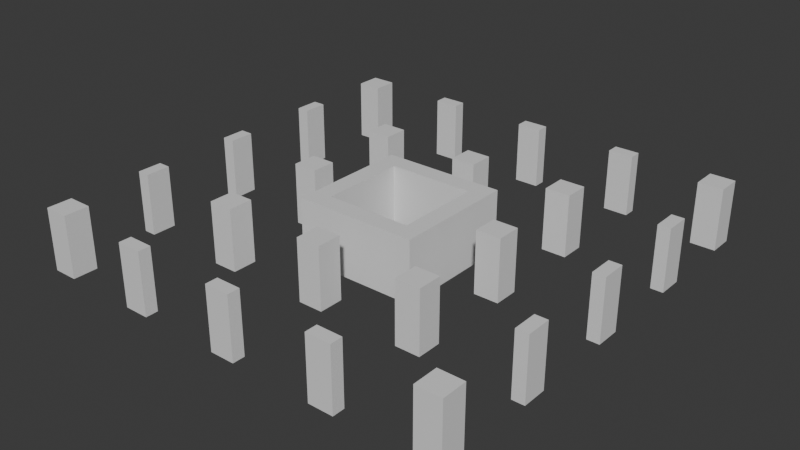 # Source: Stage_Building_HighRiseB_Tier28Upper_01.blend  (saved by Blender 5.2.45; exported with 4.5.12 LTS)
import bpy
from mathutils import Matrix  # noqa: F401  (used for matrix-valued properties, if any)

bpy.ops.wm.read_factory_settings(use_empty=True)
scene = bpy.context.scene
scene.name = 'Scene'

# ---- collections
col_collection = bpy.data.collections.new('Collection'); scene.collection.children.link(col_collection)

# ---- materials (node trees are filled in below, after node groups)
mat_concrete = bpy.data.materials.new('Concrete')
mat_concrete.diffuse_color = (0.6, 0.6, 0.6, 1.0)
mat_rebar = bpy.data.materials.new('Rebar')
mat_rebar.diffuse_color = (0.15, 0.25, 0.6, 1.0)

# ---- material node trees
mat_concrete.use_nodes = True; mat_concrete.node_tree.nodes.clear()
_N = mat_concrete.node_tree.nodes; _L = mat_concrete.node_tree.links
n0 = _N.new('ShaderNodeBsdfPrincipled'); n0.name = 'Principled BSDF'; n0.location = (-200, 100)
n0.inputs[10].default_value = 0.005
n1 = _N.new('ShaderNodeOutputMaterial'); n1.name = 'Material Output'; n1.location = (200, 100)
_L.new(n0.outputs[0], n1.inputs[0])
n1.is_active_output = True
mat_rebar.use_nodes = True; mat_rebar.node_tree.nodes.clear()
_N = mat_rebar.node_tree.nodes; _L = mat_rebar.node_tree.links
n0 = _N.new('ShaderNodeBsdfPrincipled'); n0.name = 'Principled BSDF'; n0.location = (-200, 100)
n0.inputs[10].default_value = 0.005
n1 = _N.new('ShaderNodeOutputMaterial'); n1.name = 'Material Output'; n1.location = (200, 100)
_L.new(n0.outputs[0], n1.inputs[0])
n1.is_active_output = True

# ---- world
world_world = bpy.data.worlds.new('World'); scene.world = world_world
world_world.use_nodes = True; world_world.node_tree.nodes.clear()
_N = world_world.node_tree.nodes; _L = world_world.node_tree.links
n0 = _N.new('ShaderNodeOutputWorld'); n0.name = 'World Output'; n0.location = (200, 100)
n1 = _N.new('ShaderNodeBackground'); n1.name = 'Background'; n1.location = (-200, 100)
n1.inputs[0].default_value = (0.05088, 0.05088, 0.05088, 1.0)
_L.new(n1.outputs[0], n0.inputs[0])
n0.is_active_output = True
world_world.color = (0.05088, 0.05088, 0.05088)
world_world.sun_shadow_jitter_overblur = 0.0

# ---- meshes
me_stage_building_highriseb_tier28upper_01_concrete = bpy.data.meshes.new('Stage_Building_HighRiseB_Tier28Upper_01_Concrete')
me_stage_building_highriseb_tier28upper_01_concrete.from_pydata([(-4.0, -4.0, 0.0), (4.0, -4.0, 0.0), (-4.0, -3.6, 0.0), (4.0, -3.6, 0.0), (-4.0, -4.0, 4.0), (4.0, -4.0, 4.0), (-4.0, -3.6, 4.0), (4.0, -3.6, 4.0), (-4.0, -3.2, 0.0), (4.0, -3.2, 0.0), (-4.0, -2.8, 0.0), (4.0, -2.8, 0.0), (-4.0, -3.2, 4.0), (4.0, -3.2, 4.0), (-4.0, -2.8, 4.0), (4.0, -2.8, 4.0), (-4.0, -3.6, 0.0), (-3.6, -3.6, 0.0), (-4.0, -3.2, 0.0), (-3.6, -3.2, 0.0), (-4.0, -3.6, 4.0), (-3.6, -3.6, 4.0), (-4.0, -3.2, 4.0), (-3.6, -3.2, 4.0), (3.6, -3.6, 0.0), (4.0, -3.6, 0.0), (3.6, -3.2, 0.0), (4.0, -3.2, 0.0), (3.6, -3.6, 4.0), (4.0, -3.6, 4.0), (3.6, -3.2, 4.0), (4.0, -3.2, 4.0), (3.6, -2.8, 0.0), (4.0, -2.8, 0.0), (3.6, 2.8, 0.0), (4.0, 2.8, 0.0), (3.6, -2.8, 4.0), (4.0, -2.8, 4.0), (3.6, 2.8, 4.0), (4.0, 2.8, 4.0), (2.8, -2.8, 0.0), (3.2, -2.8, 0.0), (2.8, 2.8, 0.0), (3.2, 2.8, 0.0), (2.8, -2.8, 4.0), (3.2, -2.8, 4.0), (2.8, 2.8, 4.0), (3.2, 2.8, 4.0), (3.2, -2.8, 0.0), (3.6, -2.8, 0.0), (3.2, -2.4, 0.0), (3.6, -2.4, 0.0), (3.2, -2.8, 4.0), (3.6, -2.8, 4.0), (3.2, -2.4, 4.0), (3.6, -2.4, 4.0), (3.2, 2.4, 0.0), (3.6, 2.4, 0.0), (3.2, 2.8, 0.0), (3.6, 2.8, 0.0), (3.2, 2.4, 4.0), (3.6, 2.4, 4.0), (3.2, 2.8, 4.0), (3.6, 2.8, 4.0), (-4.0, 3.6, 0.0), (4.0, 3.6, 0.0), (-4.0, 4.0, 0.0), (4.0, 4.0, 0.0), (-4.0, 3.6, 4.0), (4.0, 3.6, 4.0), (-4.0, 4.0, 4.0), (4.0, 4.0, 4.0), (-4.0, 2.8, 0.0), (4.0, 2.8, 0.0), (-4.0, 3.2, 0.0), (4.0, 3.2, 0.0), (-4.0, 2.8, 4.0), (4.0, 2.8, 4.0), (-4.0, 3.2, 4.0), (4.0, 3.2, 4.0), (3.6, 3.2, 0.0), (4.0, 3.2, 0.0), (3.6, 3.6, 0.0), (4.0, 3.6, 0.0), (3.6, 3.2, 4.0), (4.0, 3.2, 4.0), (3.6, 3.6, 4.0), (4.0, 3.6, 4.0), (-4.0, 3.2, 0.0), (-3.6, 3.2, 0.0), (-4.0, 3.6, 0.0), (-3.6, 3.6, 0.0), (-4.0, 3.2, 4.0), (-3.6, 3.2, 4.0), (-4.0, 3.6, 4.0), (-3.6, 3.6, 4.0), (-4.0, -2.8, 0.0), (-3.6, -2.8, 0.0), (-4.0, 2.8, 0.0), (-3.6, 2.8, 0.0), (-4.0, -2.8, 4.0), (-3.6, -2.8, 4.0), (-4.0, 2.8, 4.0), (-3.6, 2.8, 4.0), (-3.2, -2.8, 0.0), (-2.8, -2.8, 0.0), (-3.2, 2.8, 0.0), (-2.8, 2.8, 0.0), (-3.2, -2.8, 4.0), (-2.8, -2.8, 4.0), (-3.2, 2.8, 4.0), (-2.8, 2.8, 4.0), (-3.6, 2.4, 0.0), (-3.2, 2.4, 0.0), (-3.6, 2.8, 0.0), (-3.2, 2.8, 0.0), (-3.6, 2.4, 4.0), (-3.2, 2.4, 4.0), (-3.6, 2.8, 4.0), (-3.2, 2.8, 4.0), (-3.6, -2.8, 0.0), (-3.2, -2.8, 0.0), (-3.6, -2.4, 0.0), (-3.2, -2.4, 0.0), (-3.6, -2.8, 4.0), (-3.2, -2.8, 4.0), (-3.6, -2.4, 4.0), (-3.2, -2.4, 4.0), (-14.0, -14.0, 0.0), (-12.4, -14.0, 0.0), (-14.0, -12.4, 0.0), (-12.4, -12.4, 0.0), (-14.0, -14.0, 4.0), (-12.4, -14.0, 4.0), (-14.0, -12.4, 4.0), (-12.4, -12.4, 4.0), (-7.6, -14.0, 0.0), (-6.0, -14.0, 0.0), (-7.6, -13.2, 0.0), (-6.0, -13.2, 0.0), (-7.6, -14.0, 4.0), (-6.0, -14.0, 4.0), (-7.6, -13.2, 4.0), (-6.0, -13.2, 4.0), (-0.8, -14.0, 0.0), (0.8, -14.0, 0.0), (-0.8, -13.2, 0.0), (0.8, -13.2, 0.0), (-0.8, -14.0, 4.0), (0.8, -14.0, 4.0), (-0.8, -13.2, 4.0), (0.8, -13.2, 4.0), (6.0, -14.0, 0.0), (7.6, -14.0, 0.0), (6.0, -13.2, 0.0), (7.6, -13.2, 0.0), (6.0, -14.0, 4.0), (7.6, -14.0, 4.0), (6.0, -13.2, 4.0), (7.6, -13.2, 4.0), (12.4, -14.0, 0.0), (14.0, -14.0, 0.0), (12.4, -12.4, 0.0), (14.0, -12.4, 0.0), (12.4, -14.0, 4.0), (14.0, -14.0, 4.0), (12.4, -12.4, 4.0), (14.0, -12.4, 4.0), (13.2, -7.6, 0.0), (14.0, -7.6, 0.0), (13.2, -6.0, 0.0), (14.0, -6.0, 0.0), (13.2, -7.6, 4.0), (14.0, -7.6, 4.0), (13.2, -6.0, 4.0), (14.0, -6.0, 4.0), (13.2, -0.8, 0.0), (14.0, -0.8, 0.0), (13.2, 0.8, 0.0), (14.0, 0.8, 0.0), (13.2, -0.8, 4.0), (14.0, -0.8, 4.0), (13.2, 0.8, 4.0), (14.0, 0.8, 4.0), (13.2, 6.0, 0.0), (14.0, 6.0, 0.0), (13.2, 7.6, 0.0), (14.0, 7.6, 0.0), (13.2, 6.0, 4.0), (14.0, 6.0, 4.0), (13.2, 7.6, 4.0), (14.0, 7.6, 4.0), (12.4, 12.4, 0.0), (14.0, 12.4, 0.0), (12.4, 14.0, 0.0), (14.0, 14.0, 0.0), (12.4, 12.4, 4.0), (14.0, 12.4, 4.0), (12.4, 14.0, 4.0), (14.0, 14.0, 4.0), (6.0, 13.2, 0.0), (7.6, 13.2, 0.0), (6.0, 14.0, 0.0), (7.6, 14.0, 0.0), (6.0, 13.2, 4.0), (7.6, 13.2, 4.0), (6.0, 14.0, 4.0), (7.6, 14.0, 4.0), (-0.8, 13.2, 0.0), (0.8, 13.2, 0.0), (-0.8, 14.0, 0.0), (0.8, 14.0, 0.0), (-0.8, 13.2, 4.0), (0.8, 13.2, 4.0), (-0.8, 14.0, 4.0), (0.8, 14.0, 4.0), (-7.6, 13.2, 0.0), (-6.0, 13.2, 0.0), (-7.6, 14.0, 0.0), (-6.0, 14.0, 0.0), (-7.6, 13.2, 4.0), (-6.0, 13.2, 4.0), (-7.6, 14.0, 4.0), (-6.0, 14.0, 4.0), (-14.0, 12.4, 0.0), (-12.4, 12.4, 0.0), (-14.0, 14.0, 0.0), (-12.4, 14.0, 0.0), (-14.0, 12.4, 4.0), (-12.4, 12.4, 4.0), (-14.0, 14.0, 4.0), (-12.4, 14.0, 4.0), (-14.0, 6.0, 0.0), (-13.2, 6.0, 0.0), (-14.0, 7.6, 0.0), (-13.2, 7.6, 0.0), (-14.0, 6.0, 4.0), (-13.2, 6.0, 4.0), (-14.0, 7.6, 4.0), (-13.2, 7.6, 4.0), (-14.0, -0.8, 0.0), (-13.2, -0.8, 0.0), (-14.0, 0.8, 0.0), (-13.2, 0.8, 0.0), (-14.0, -0.8, 4.0), (-13.2, -0.8, 4.0), (-14.0, 0.8, 4.0), (-13.2, 0.8, 4.0), (-14.0, -7.6, 0.0), (-13.2, -7.6, 0.0), (-14.0, -6.0, 0.0), (-13.2, -6.0, 0.0), (-14.0, -7.6, 4.0), (-13.2, -7.6, 4.0), (-14.0, -6.0, 4.0), (-13.2, -6.0, 4.0), (-7.6, -7.6, 0.0), (-6.0, -7.6, 0.0), (-7.6, -6.0, 0.0), (-6.0, -6.0, 0.0), (-7.6, -7.6, 4.0), (-6.0, -7.6, 4.0), (-7.6, -6.0, 4.0), (-6.0, -6.0, 4.0), (-7.6, -0.8, 0.0), (-6.0, -0.8, 0.0), (-7.6, 0.8, 0.0), (-6.0, 0.8, 0.0), (-7.6, -0.8, 4.0), (-6.0, -0.8, 4.0), (-7.6, 0.8, 4.0), (-6.0, 0.8, 4.0), (-7.6, 6.0, 0.0), (-6.0, 6.0, 0.0), (-7.6, 7.6, 0.0), (-6.0, 7.6, 0.0), (-7.6, 6.0, 4.0), (-6.0, 6.0, 4.0), (-7.6, 7.6, 4.0), (-6.0, 7.6, 4.0), (-0.8, -7.6, 0.0), (0.8, -7.6, 0.0), (-0.8, -6.0, 0.0), (0.8, -6.0, 0.0), (-0.8, -7.6, 4.0), (0.8, -7.6, 4.0), (-0.8, -6.0, 4.0), (0.8, -6.0, 4.0), (-0.8, 6.0, 0.0), (0.8, 6.0, 0.0), (-0.8, 7.6, 0.0), (0.8, 7.6, 0.0), (-0.8, 6.0, 4.0), (0.8, 6.0, 4.0), (-0.8, 7.6, 4.0), (0.8, 7.6, 4.0), (6.0, -7.6, 0.0), (7.6, -7.6, 0.0), (6.0, -6.0, 0.0), (7.6, -6.0, 0.0), (6.0, -7.6, 4.0), (7.6, -7.6, 4.0), (6.0, -6.0, 4.0), (7.6, -6.0, 4.0), (6.0, -0.8, 0.0), (7.6, -0.8, 0.0), (6.0, 0.8, 0.0), (7.6, 0.8, 0.0), (6.0, -0.8, 4.0), (7.6, -0.8, 4.0), (6.0, 0.8, 4.0), (7.6, 0.8, 4.0), (6.0, 6.0, 0.0), (7.6, 6.0, 0.0), (6.0, 7.6, 0.0), (7.6, 7.6, 0.0), (6.0, 6.0, 4.0), (7.6, 6.0, 4.0), (6.0, 7.6, 4.0), (7.6, 7.6, 4.0)], [], [(0, 2, 3, 1), (4, 5, 7, 6), (0, 1, 5, 4), (2, 6, 7, 3), (0, 4, 6, 2), (1, 3, 7, 5), (8, 10, 11, 9), (12, 13, 15, 14), (8, 9, 13, 12), (10, 14, 15, 11), (8, 12, 14, 10), (9, 11, 15, 13), (16, 18, 19, 17), (20, 21, 23, 22), (16, 17, 21, 20), (18, 22, 23, 19), (16, 20, 22, 18), (17, 19, 23, 21), (24, 26, 27, 25), (28, 29, 31, 30), (24, 25, 29, 28), (26, 30, 31, 27), (24, 28, 30, 26), (25, 27, 31, 29), (32, 34, 35, 33), (36, 37, 39, 38), (32, 33, 37, 36), (34, 38, 39, 35), (32, 36, 38, 34), (33, 35, 39, 37), (40, 42, 43, 41), (44, 45, 47, 46), (40, 41, 45, 44), (42, 46, 47, 43), (40, 44, 46, 42), (41, 43, 47, 45), (48, 50, 51, 49), (52, 53, 55, 54), (48, 49, 53, 52), (50, 54, 55, 51), (48, 52, 54, 50), (49, 51, 55, 53), (56, 58, 59, 57), (60, 61, 63, 62), (56, 57, 61, 60), (58, 62, 63, 59), (56, 60, 62, 58), (57, 59, 63, 61), (64, 66, 67, 65), (68, 69, 71, 70), (64, 65, 69, 68), (66, 70, 71, 67), (64, 68, 70, 66), (65, 67, 71, 69), (72, 74, 75, 73), (76, 77, 79, 78), (72, 73, 77, 76), (74, 78, 79, 75), (72, 76, 78, 74), (73, 75, 79, 77), (80, 82, 83, 81), (84, 85, 87, 86), (80, 81, 85, 84), (82, 86, 87, 83), (80, 84, 86, 82), (81, 83, 87, 85), (88, 90, 91, 89), (92, 93, 95, 94), (88, 89, 93, 92), (90, 94, 95, 91), (88, 92, 94, 90), (89, 91, 95, 93), (96, 98, 99, 97), (100, 101, 103, 102), (96, 97, 101, 100), (98, 102, 103, 99), (96, 100, 102, 98), (97, 99, 103, 101), (104, 106, 107, 105), (108, 109, 111, 110), (104, 105, 109, 108), (106, 110, 111, 107), (104, 108, 110, 106), (105, 107, 111, 109), (112, 114, 115, 113), (116, 117, 119, 118), (112, 113, 117, 116), (114, 118, 119, 115), (112, 116, 118, 114), (113, 115, 119, 117), (120, 122, 123, 121), (124, 125, 127, 126), (120, 121, 125, 124), (122, 126, 127, 123), (120, 124, 126, 122), (121, 123, 127, 125), (128, 130, 131, 129), (132, 133, 135, 134), (128, 129, 133, 132), (130, 134, 135, 131), (128, 132, 134, 130), (129, 131, 135, 133), (136, 138, 139, 137), (140, 141, 143, 142), (136, 137, 141, 140), (138, 142, 143, 139), (136, 140, 142, 138), (137, 139, 143, 141), (144, 146, 147, 145), (148, 149, 151, 150), (144, 145, 149, 148), (146, 150, 151, 147), (144, 148, 150, 146), (145, 147, 151, 149), (152, 154, 155, 153), (156, 157, 159, 158), (152, 153, 157, 156), (154, 158, 159, 155), (152, 156, 158, 154), (153, 155, 159, 157), (160, 162, 163, 161), (164, 165, 167, 166), (160, 161, 165, 164), (162, 166, 167, 163), (160, 164, 166, 162), (161, 163, 167, 165), (168, 170, 171, 169), (172, 173, 175, 174), (168, 169, 173, 172), (170, 174, 175, 171), (168, 172, 174, 170), (169, 171, 175, 173), (176, 178, 179, 177), (180, 181, 183, 182), (176, 177, 181, 180), (178, 182, 183, 179), (176, 180, 182, 178), (177, 179, 183, 181), (184, 186, 187, 185), (188, 189, 191, 190), (184, 185, 189, 188), (186, 190, 191, 187), (184, 188, 190, 186), (185, 187, 191, 189), (192, 194, 195, 193), (196, 197, 199, 198), (192, 193, 197, 196), (194, 198, 199, 195), (192, 196, 198, 194), (193, 195, 199, 197), (200, 202, 203, 201), (204, 205, 207, 206), (200, 201, 205, 204), (202, 206, 207, 203), (200, 204, 206, 202), (201, 203, 207, 205), (208, 210, 211, 209), (212, 213, 215, 214), (208, 209, 213, 212), (210, 214, 215, 211), (208, 212, 214, 210), (209, 211, 215, 213), (216, 218, 219, 217), (220, 221, 223, 222), (216, 217, 221, 220), (218, 222, 223, 219), (216, 220, 222, 218), (217, 219, 223, 221), (224, 226, 227, 225), (228, 229, 231, 230), (224, 225, 229, 228), (226, 230, 231, 227), (224, 228, 230, 226), (225, 227, 231, 229), (232, 234, 235, 233), (236, 237, 239, 238), (232, 233, 237, 236), (234, 238, 239, 235), (232, 236, 238, 234), (233, 235, 239, 237), (240, 242, 243, 241), (244, 245, 247, 246), (240, 241, 245, 244), (242, 246, 247, 243), (240, 244, 246, 242), (241, 243, 247, 245), (248, 250, 251, 249), (252, 253, 255, 254), (248, 249, 253, 252), (250, 254, 255, 251), (248, 252, 254, 250), (249, 251, 255, 253), (256, 258, 259, 257), (260, 261, 263, 262), (256, 257, 261, 260), (258, 262, 263, 259), (256, 260, 262, 258), (257, 259, 263, 261), (264, 266, 267, 265), (268, 269, 271, 270), (264, 265, 269, 268), (266, 270, 271, 267), (264, 268, 270, 266), (265, 267, 271, 269), (272, 274, 275, 273), (276, 277, 279, 278), (272, 273, 277, 276), (274, 278, 279, 275), (272, 276, 278, 274), (273, 275, 279, 277), (280, 282, 283, 281), (284, 285, 287, 286), (280, 281, 285, 284), (282, 286, 287, 283), (280, 284, 286, 282), (281, 283, 287, 285), (288, 290, 291, 289), (292, 293, 295, 294), (288, 289, 293, 292), (290, 294, 295, 291), (288, 292, 294, 290), (289, 291, 295, 293), (296, 298, 299, 297), (300, 301, 303, 302), (296, 297, 301, 300), (298, 302, 303, 299), (296, 300, 302, 298), (297, 299, 303, 301), (304, 306, 307, 305), (308, 309, 311, 310), (304, 305, 309, 308), (306, 310, 311, 307), (304, 308, 310, 306), (305, 307, 311, 309), (312, 314, 315, 313), (316, 317, 319, 318), (312, 313, 317, 316), (314, 318, 319, 315), (312, 316, 318, 314), (313, 315, 319, 317)])
me_stage_building_highriseb_tier28upper_01_concrete.materials.append(mat_concrete)
me_stage_building_highriseb_tier28upper_01_concrete.update()
me_stage_building_highriseb_tier28upper_01_rebar = bpy.data.meshes.new('Stage_Building_HighRiseB_Tier28Upper_01_Rebar')
me_stage_building_highriseb_tier28upper_01_rebar.from_pydata([(-3.6, -3.6, 0.0), (3.6, -3.6, 0.0), (-3.6, -3.2, 0.0), (3.6, -3.2, 0.0), (-3.6, -3.6, 4.0), (3.6, -3.6, 4.0), (-3.6, -3.2, 4.0), (3.6, -3.2, 4.0), (3.2, -2.4, 0.0), (3.6, -2.4, 0.0), (3.2, 2.4, 0.0), (3.6, 2.4, 0.0), (3.2, -2.4, 4.0), (3.6, -2.4, 4.0), (3.2, 2.4, 4.0), (3.6, 2.4, 4.0), (-3.6, 3.2, 0.0), (3.6, 3.2, 0.0), (-3.6, 3.6, 0.0), (3.6, 3.6, 0.0), (-3.6, 3.2, 4.0), (3.6, 3.2, 4.0), (-3.6, 3.6, 4.0), (3.6, 3.6, 4.0), (-3.6, -2.4, 0.0), (-3.2, -2.4, 0.0), (-3.6, 2.4, 0.0), (-3.2, 2.4, 0.0), (-3.6, -2.4, 4.0), (-3.2, -2.4, 4.0), (-3.6, 2.4, 4.0), (-3.2, 2.4, 4.0)], [], [(0, 2, 3, 1), (4, 5, 7, 6), (0, 1, 5, 4), (2, 6, 7, 3), (0, 4, 6, 2), (1, 3, 7, 5), (8, 10, 11, 9), (12, 13, 15, 14), (8, 9, 13, 12), (10, 14, 15, 11), (8, 12, 14, 10), (9, 11, 15, 13), (16, 18, 19, 17), (20, 21, 23, 22), (16, 17, 21, 20), (18, 22, 23, 19), (16, 20, 22, 18), (17, 19, 23, 21), (24, 26, 27, 25), (28, 29, 31, 30), (24, 25, 29, 28), (26, 30, 31, 27), (24, 28, 30, 26), (25, 27, 31, 29)])
me_stage_building_highriseb_tier28upper_01_rebar.materials.append(mat_rebar)
me_stage_building_highriseb_tier28upper_01_rebar.update()

# ---- objects
ob_stage_building_highriseb_tier28upper_01 = bpy.data.objects.new('Stage_Building_HighRiseB_Tier28Upper_01', None)
ob_stage_building_highriseb_tier28upper_01_concrete = bpy.data.objects.new('Stage_Building_HighRiseB_Tier28Upper_01_Concrete', me_stage_building_highriseb_tier28upper_01_concrete)
ob_stage_building_highriseb_tier28upper_01_rebar = bpy.data.objects.new('Stage_Building_HighRiseB_Tier28Upper_01_Rebar', me_stage_building_highriseb_tier28upper_01_rebar)

# ---- transforms, parenting, visibility, modifiers, constraints
ob_stage_building_highriseb_tier28upper_01.location = (0.0, 0.0, 0.0)
ob_stage_building_highriseb_tier28upper_01_concrete.parent = ob_stage_building_highriseb_tier28upper_01
ob_stage_building_highriseb_tier28upper_01_concrete.location = (0.0, 0.0, 0.0)
ob_stage_building_highriseb_tier28upper_01_rebar.parent = ob_stage_building_highriseb_tier28upper_01
ob_stage_building_highriseb_tier28upper_01_rebar.location = (0.0, 0.0, 0.0)

# ---- collection membership
col_collection.objects.link(ob_stage_building_highriseb_tier28upper_01)
col_collection.objects.link(ob_stage_building_highriseb_tier28upper_01_concrete)
col_collection.objects.link(ob_stage_building_highriseb_tier28upper_01_rebar)

# ---- scene / render settings (as saved in the file)
scene.frame_start = 1; scene.frame_end = 250; scene.frame_set(1)
scene.render.engine = 'BLENDER_EEVEE_NEXT'
scene.render.bake_bias = 0.0
scene.render.bake_samples = 0
scene.render.compositor_device = 'GPU'
scene.eevee.use_volume_custom_range = False
scene.eevee.fast_gi_thickness_near = 0.1
scene.eevee.fast_gi_thickness_far = 0.0
scene.eevee.ray_tracing_options.screen_trace_thickness = 0.1
bpy.context.view_layer.update()

# ---- added for rendering (the .blend has no active camera and no usable light): camera, sun
cam_auto = bpy.data.cameras.new('AutoCamera')
cam_auto.lens = 50.0
cam_auto.sensor_width = 36.0
cam_auto.clip_end = 1000.0
ob_auto_camera = bpy.data.objects.new('AutoCamera', cam_auto)
scene.collection.objects.link(ob_auto_camera)
ob_auto_camera.location = (36.8235, -44.1882, 31.4588)
ob_auto_camera.rotation_euler = (1.09748, -7.21219e-08, 0.694738)
scene.camera = ob_auto_camera
light_auto_sun = bpy.data.lights.new('AutoSun', 'SUN')
light_auto_sun.energy = 3.0
light_auto_sun.angle = 0.0523599
ob_auto_sun = bpy.data.objects.new('AutoSun', light_auto_sun)
scene.collection.objects.link(ob_auto_sun)
ob_auto_sun.rotation_euler = (0.872665, 0.174533, 0.523599)
bpy.context.view_layer.update()
